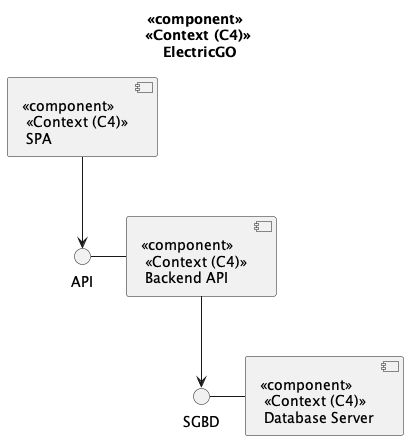

The diagram above was rendered by PlantUML. Its source (embedded in the PNG):
@startuml Logic View
title <<component>> \n <<Context (C4)>> \n ElectricGO

component "<<component>> \n <<Context (C4)>> \n SPA " as SPA
component "<<component>> \n <<Context (C4)>> \n Backend API " as BackendAPI
component "<<component>> \n <<Context (C4)>> \n Database Server " as DatabaseServer

API - BackendAPI
SPA --> API

SGBD - DatabaseServer
BackendAPI --> SGBD

@enduml